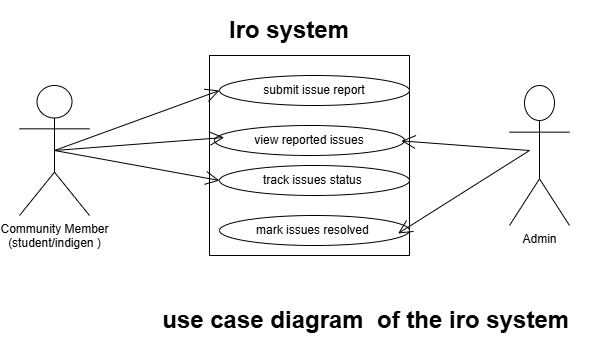

The diagram above was exported from draw.io. Its source (the exported page's mxGraphModel, read from the mxfile embedded in the PNG):
<mxGraphModel dx="774" dy="417" grid="1" gridSize="10" guides="1" tooltips="1" connect="1" arrows="1" fold="1" page="1" pageScale="1" pageWidth="850" pageHeight="1100" math="0" shadow="0">
  <root>
    <mxCell id="0" />
    <mxCell id="1" parent="0" />
    <mxCell id="WUMcFCGWApp-m4u1wSUw-1" parent="1" style="shape=umlActor;verticalLabelPosition=bottom;verticalAlign=top;html=1;" value="Admin" vertex="1">
      <mxGeometry height="140" width="60" x="590" y="130" as="geometry" />
    </mxCell>
    <mxCell id="WUMcFCGWApp-m4u1wSUw-2" parent="1" style="shape=umlActor;verticalLabelPosition=bottom;verticalAlign=top;html=1;" value="Community Member&lt;div&gt;(student/indigen )&lt;/div&gt;" vertex="1">
      <mxGeometry height="130" width="70" x="100" y="130" as="geometry" />
    </mxCell>
    <mxCell id="WUMcFCGWApp-m4u1wSUw-3" parent="1" style="whiteSpace=wrap;html=1;aspect=fixed;" value="" vertex="1">
      <mxGeometry height="200" width="200" x="290" y="100" as="geometry" />
    </mxCell>
    <mxCell id="WUMcFCGWApp-m4u1wSUw-4" parent="1" style="text;html=1;whiteSpace=wrap;strokeColor=none;fillColor=none;align=center;verticalAlign=middle;rounded=0;" value="&lt;h1&gt;Iro system&lt;/h1&gt;" vertex="1">
      <mxGeometry height="30" width="160" x="290" y="60" as="geometry" />
    </mxCell>
    <mxCell id="WUMcFCGWApp-m4u1wSUw-5" parent="1" style="ellipse;whiteSpace=wrap;html=1;" value="submit issue report" vertex="1">
      <mxGeometry height="30" width="190" x="300" y="120" as="geometry" />
    </mxCell>
    <mxCell id="WUMcFCGWApp-m4u1wSUw-6" parent="1" style="ellipse;whiteSpace=wrap;html=1;" value="mark issues resolved&amp;nbsp;" vertex="1">
      <mxGeometry height="30" width="190" x="300" y="260" as="geometry" />
    </mxCell>
    <mxCell id="WUMcFCGWApp-m4u1wSUw-7" parent="1" style="ellipse;whiteSpace=wrap;html=1;" value="track issues status&amp;nbsp;" vertex="1">
      <mxGeometry height="30" width="190" x="300" y="210" as="geometry" />
    </mxCell>
    <mxCell id="WUMcFCGWApp-m4u1wSUw-8" parent="1" style="ellipse;whiteSpace=wrap;html=1;" value="view reported issues" vertex="1">
      <mxGeometry height="30" width="190" x="295" y="170" as="geometry" />
    </mxCell>
    <mxCell id="WUMcFCGWApp-m4u1wSUw-10" edge="1" parent="1" source="WUMcFCGWApp-m4u1wSUw-2" style="endArrow=open;endFill=1;endSize=12;html=1;rounded=0;exitX=0.5;exitY=0.5;exitDx=0;exitDy=0;exitPerimeter=0;entryX=0;entryY=0.5;entryDx=0;entryDy=0;" target="WUMcFCGWApp-m4u1wSUw-5" value="">
      <mxGeometry relative="1" width="160" as="geometry">
        <mxPoint x="320" y="220" as="sourcePoint" />
        <mxPoint x="480" y="220" as="targetPoint" />
      </mxGeometry>
    </mxCell>
    <mxCell id="WUMcFCGWApp-m4u1wSUw-11" edge="1" parent="1" source="WUMcFCGWApp-m4u1wSUw-2" style="endArrow=open;endFill=1;endSize=12;html=1;rounded=0;exitX=0.5;exitY=0.5;exitDx=0;exitDy=0;exitPerimeter=0;entryX=0.051;entryY=0.4;entryDx=0;entryDy=0;entryPerimeter=0;" target="WUMcFCGWApp-m4u1wSUw-8" value="">
      <mxGeometry relative="1" width="160" as="geometry">
        <mxPoint x="140" y="250" as="sourcePoint" />
        <mxPoint x="294" y="190" as="targetPoint" />
      </mxGeometry>
    </mxCell>
    <mxCell id="WUMcFCGWApp-m4u1wSUw-12" edge="1" parent="1" source="WUMcFCGWApp-m4u1wSUw-2" style="endArrow=open;endFill=1;endSize=12;html=1;rounded=0;entryX=0;entryY=0.5;entryDx=0;entryDy=0;exitX=0.5;exitY=0.5;exitDx=0;exitDy=0;exitPerimeter=0;" target="WUMcFCGWApp-m4u1wSUw-7" value="">
      <mxGeometry relative="1" width="160" as="geometry">
        <mxPoint x="160" y="190" as="sourcePoint" />
        <mxPoint x="319" y="190" as="targetPoint" />
      </mxGeometry>
    </mxCell>
    <mxCell id="WUMcFCGWApp-m4u1wSUw-13" edge="1" parent="1" style="endArrow=open;endFill=1;endSize=12;html=1;rounded=0;exitX=0.5;exitY=0.5;exitDx=0;exitDy=0;exitPerimeter=0;entryX=0.94;entryY=0.6;entryDx=0;entryDy=0;entryPerimeter=0;" target="WUMcFCGWApp-m4u1wSUw-6" value="">
      <mxGeometry relative="1" width="160" as="geometry">
        <mxPoint x="610" y="195" as="sourcePoint" />
        <mxPoint x="769" y="190" as="targetPoint" />
      </mxGeometry>
    </mxCell>
    <mxCell id="WUMcFCGWApp-m4u1wSUw-14" edge="1" parent="1" style="endArrow=open;endFill=1;endSize=12;html=1;rounded=0;exitX=0.5;exitY=0.5;exitDx=0;exitDy=0;exitPerimeter=0;entryX=0.96;entryY=0.427;entryDx=0;entryDy=0;entryPerimeter=0;" target="WUMcFCGWApp-m4u1wSUw-3" value="">
      <mxGeometry relative="1" width="160" as="geometry">
        <mxPoint x="610" y="195" as="sourcePoint" />
        <mxPoint x="480" y="230" as="targetPoint" />
      </mxGeometry>
    </mxCell>
    <mxCell id="WUMcFCGWApp-m4u1wSUw-15" parent="1" style="text;html=1;whiteSpace=wrap;strokeColor=none;fillColor=none;align=center;verticalAlign=middle;rounded=0;" value="&lt;h1&gt;use case diagram&amp;nbsp; of the iro system&amp;nbsp;&lt;/h1&gt;" vertex="1">
      <mxGeometry height="30" width="480" x="210" y="350" as="geometry" />
    </mxCell>
  </root>
</mxGraphModel>